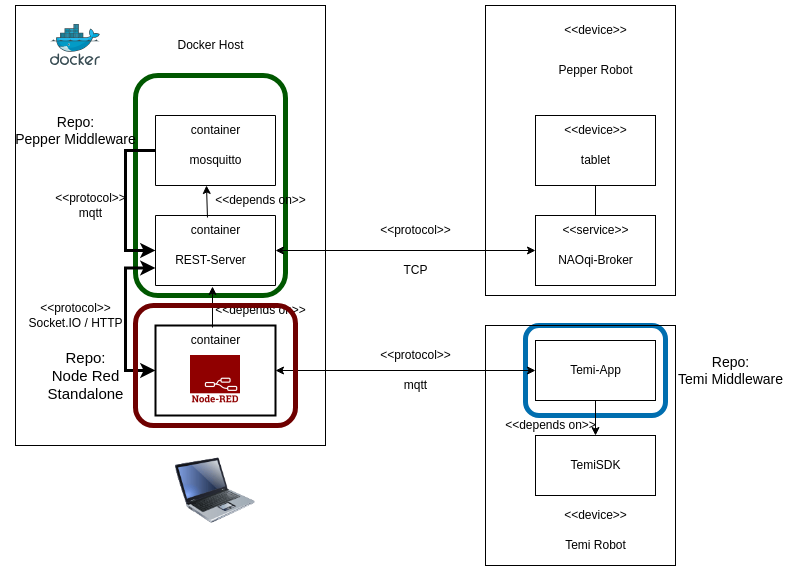

The diagram above was exported from draw.io. Its source (the exported page's mxGraphModel, read from the mxfile embedded in the PNG):
<mxGraphModel dx="2191" dy="843" grid="1" gridSize="10" guides="1" tooltips="1" connect="1" arrows="1" fold="1" page="1" pageScale="1" pageWidth="827" pageHeight="1169" math="0" shadow="0">
  <root>
    <mxCell id="0" />
    <mxCell id="1" parent="0" />
    <mxCell id="ppkOwLST3QGPYUDN7yqA-3" value="" style="rounded=1;whiteSpace=wrap;html=1;fillColor=none;fontColor=#ffffff;strokeColor=#006EAF;strokeWidth=5;" vertex="1" parent="1">
      <mxGeometry x="430" y="380" width="140" height="90" as="geometry" />
    </mxCell>
    <mxCell id="aT8B-Ds6zN4sMsLwy-Rc-23" value="" style="rounded=0;whiteSpace=wrap;html=1;fillColor=none;" parent="1" vertex="1">
      <mxGeometry x="390" y="380" width="190" height="240" as="geometry" />
    </mxCell>
    <mxCell id="aT8B-Ds6zN4sMsLwy-Rc-7" value="" style="rounded=0;whiteSpace=wrap;html=1;fillColor=none;" parent="1" vertex="1">
      <mxGeometry x="390" y="60" width="190" height="290" as="geometry" />
    </mxCell>
    <mxCell id="StB_Vvp3jksc-3vO3irc-17" value="" style="rounded=0;whiteSpace=wrap;html=1;fillColor=none;" parent="1" vertex="1">
      <mxGeometry x="-80" y="60" width="310" height="440" as="geometry" />
    </mxCell>
    <mxCell id="StB_Vvp3jksc-3vO3irc-1" value="" style="image;sketch=0;aspect=fixed;html=1;points=[];align=center;fontSize=12;image=img/lib/mscae/Docker.svg;" parent="1" vertex="1">
      <mxGeometry x="-45" y="79" width="50" height="41" as="geometry" />
    </mxCell>
    <mxCell id="StB_Vvp3jksc-3vO3irc-2" value="" style="image;html=1;image=img/lib/clip_art/computers/Laptop_128x128.png" parent="1" vertex="1">
      <mxGeometry x="80" y="505" width="80" height="80" as="geometry" />
    </mxCell>
    <mxCell id="StB_Vvp3jksc-3vO3irc-6" value="" style="shape=image;imageAspect=0;aspect=fixed;verticalLabelPosition=bottom;verticalAlign=top;image=data:image/png,(base64 omitted: 13288 chars);" parent="1" vertex="1">
      <mxGeometry x="95" y="410" width="50" height="50" as="geometry" />
    </mxCell>
    <mxCell id="StB_Vvp3jksc-3vO3irc-7" value="" style="rounded=0;whiteSpace=wrap;html=1;fillColor=none;strokeWidth=2;" parent="1" vertex="1">
      <mxGeometry x="60" y="380" width="120" height="90" as="geometry" />
    </mxCell>
    <mxCell id="StB_Vvp3jksc-3vO3irc-8" value="container" style="text;html=1;align=center;verticalAlign=middle;resizable=0;points=[];autosize=1;strokeColor=none;fillColor=none;" parent="1" vertex="1">
      <mxGeometry x="85" y="380" width="70" height="30" as="geometry" />
    </mxCell>
    <mxCell id="StB_Vvp3jksc-3vO3irc-9" value="" style="swimlane;startSize=0;" parent="1" vertex="1">
      <mxGeometry x="60" y="270" width="120" height="70" as="geometry" />
    </mxCell>
    <mxCell id="StB_Vvp3jksc-3vO3irc-11" value="container" style="text;html=1;align=center;verticalAlign=middle;resizable=0;points=[];autosize=1;strokeColor=none;fillColor=none;" parent="StB_Vvp3jksc-3vO3irc-9" vertex="1">
      <mxGeometry x="25" width="70" height="30" as="geometry" />
    </mxCell>
    <mxCell id="StB_Vvp3jksc-3vO3irc-10" value="REST-Server" style="text;html=1;align=center;verticalAlign=middle;resizable=0;points=[];autosize=1;strokeColor=none;fillColor=none;" parent="StB_Vvp3jksc-3vO3irc-9" vertex="1">
      <mxGeometry x="10" y="30" width="90" height="30" as="geometry" />
    </mxCell>
    <mxCell id="StB_Vvp3jksc-3vO3irc-12" value="" style="swimlane;startSize=0;" parent="1" vertex="1">
      <mxGeometry x="60" y="170" width="120" height="70" as="geometry" />
    </mxCell>
    <mxCell id="ppkOwLST3QGPYUDN7yqA-2" value="" style="rounded=1;whiteSpace=wrap;html=1;fillColor=none;fontColor=#ffffff;strokeColor=#005700;strokeWidth=5;" vertex="1" parent="StB_Vvp3jksc-3vO3irc-12">
      <mxGeometry x="-20" y="-40" width="150" height="220" as="geometry" />
    </mxCell>
    <mxCell id="StB_Vvp3jksc-3vO3irc-14" value="mosquitto" style="text;html=1;align=center;verticalAlign=middle;resizable=0;points=[];autosize=1;strokeColor=none;fillColor=none;" parent="StB_Vvp3jksc-3vO3irc-12" vertex="1">
      <mxGeometry x="20" y="30" width="80" height="30" as="geometry" />
    </mxCell>
    <mxCell id="StB_Vvp3jksc-3vO3irc-15" value="container" style="text;html=1;align=center;verticalAlign=middle;resizable=0;points=[];autosize=1;strokeColor=none;fillColor=none;" parent="StB_Vvp3jksc-3vO3irc-12" vertex="1">
      <mxGeometry x="25" width="70" height="30" as="geometry" />
    </mxCell>
    <mxCell id="StB_Vvp3jksc-3vO3irc-18" value="Docker Host" style="text;html=1;align=center;verticalAlign=middle;resizable=0;points=[];autosize=1;strokeColor=none;fillColor=none;" parent="1" vertex="1">
      <mxGeometry x="70" y="84.5" width="90" height="30" as="geometry" />
    </mxCell>
    <mxCell id="StB_Vvp3jksc-3vO3irc-19" value="" style="endArrow=classic;html=1;rounded=0;exitX=0;exitY=0.5;exitDx=0;exitDy=0;entryX=0;entryY=0.75;entryDx=0;entryDy=0;edgeStyle=orthogonalEdgeStyle;strokeWidth=3;startArrow=classic;startFill=1;" parent="1" source="StB_Vvp3jksc-3vO3irc-7" target="StB_Vvp3jksc-3vO3irc-9" edge="1">
      <mxGeometry width="50" height="50" relative="1" as="geometry">
        <mxPoint x="390" y="270" as="sourcePoint" />
        <mxPoint x="40" y="320" as="targetPoint" />
        <Array as="points">
          <mxPoint x="30" y="425" />
          <mxPoint x="30" y="323" />
        </Array>
      </mxGeometry>
    </mxCell>
    <mxCell id="StB_Vvp3jksc-3vO3irc-22" value="" style="endArrow=classic;html=1;rounded=0;exitX=0;exitY=0.5;exitDx=0;exitDy=0;entryX=0;entryY=0.5;entryDx=0;entryDy=0;strokeWidth=3;" parent="1" source="StB_Vvp3jksc-3vO3irc-12" target="StB_Vvp3jksc-3vO3irc-9" edge="1">
      <mxGeometry width="50" height="50" relative="1" as="geometry">
        <mxPoint x="390" y="390" as="sourcePoint" />
        <mxPoint x="440" y="340" as="targetPoint" />
        <Array as="points">
          <mxPoint x="30" y="205" />
          <mxPoint x="30" y="305" />
        </Array>
      </mxGeometry>
    </mxCell>
    <mxCell id="StB_Vvp3jksc-3vO3irc-23" value="&amp;lt;&amp;lt;protocol&amp;gt;&amp;gt;&lt;div&gt;mqtt&lt;/div&gt;" style="text;html=1;align=center;verticalAlign=middle;resizable=0;points=[];autosize=1;strokeColor=none;fillColor=none;" parent="1" vertex="1">
      <mxGeometry x="-50" y="240" width="90" height="40" as="geometry" />
    </mxCell>
    <mxCell id="StB_Vvp3jksc-3vO3irc-24" value="&amp;lt;&amp;lt;protocol&amp;gt;&amp;gt;&lt;div&gt;Socket.IO / HTTP&lt;/div&gt;" style="text;html=1;align=center;verticalAlign=middle;resizable=0;points=[];autosize=1;strokeColor=none;fillColor=none;" parent="1" vertex="1">
      <mxGeometry x="-80" y="350" width="120" height="40" as="geometry" />
    </mxCell>
    <mxCell id="StB_Vvp3jksc-3vO3irc-27" value="" style="endArrow=classic;html=1;rounded=0;exitX=0.457;exitY=0.067;exitDx=0;exitDy=0;exitPerimeter=0;" parent="1" source="StB_Vvp3jksc-3vO3irc-8" edge="1">
      <mxGeometry width="50" height="50" relative="1" as="geometry">
        <mxPoint x="390" y="390" as="sourcePoint" />
        <mxPoint x="117" y="341" as="targetPoint" />
      </mxGeometry>
    </mxCell>
    <mxCell id="StB_Vvp3jksc-3vO3irc-28" value="&amp;lt;&amp;lt;depends on&amp;gt;&amp;gt;" style="text;html=1;align=center;verticalAlign=middle;resizable=0;points=[];autosize=1;strokeColor=none;fillColor=none;" parent="1" vertex="1">
      <mxGeometry x="110" y="240" width="110" height="30" as="geometry" />
    </mxCell>
    <mxCell id="StB_Vvp3jksc-3vO3irc-29" value="&amp;lt;&amp;lt;depends on&amp;gt;&amp;gt;" style="text;html=1;align=center;verticalAlign=middle;resizable=0;points=[];autosize=1;strokeColor=none;fillColor=none;" parent="1" vertex="1">
      <mxGeometry x="110" y="350" width="110" height="30" as="geometry" />
    </mxCell>
    <mxCell id="aT8B-Ds6zN4sMsLwy-Rc-1" value="" style="rounded=0;whiteSpace=wrap;html=1;fillColor=none;" parent="1" vertex="1">
      <mxGeometry x="440" y="170" width="120" height="70" as="geometry" />
    </mxCell>
    <mxCell id="aT8B-Ds6zN4sMsLwy-Rc-2" value="&amp;lt;&amp;lt;device&amp;gt;&amp;gt;" style="text;html=1;align=center;verticalAlign=middle;resizable=0;points=[];autosize=1;strokeColor=none;fillColor=none;" parent="1" vertex="1">
      <mxGeometry x="455" y="170" width="90" height="30" as="geometry" />
    </mxCell>
    <mxCell id="aT8B-Ds6zN4sMsLwy-Rc-3" value="tablet" style="text;html=1;align=center;verticalAlign=middle;resizable=0;points=[];autosize=1;strokeColor=none;fillColor=none;" parent="1" vertex="1">
      <mxGeometry x="475" y="200" width="50" height="30" as="geometry" />
    </mxCell>
    <mxCell id="aT8B-Ds6zN4sMsLwy-Rc-4" value="" style="rounded=0;whiteSpace=wrap;html=1;fillColor=none;" parent="1" vertex="1">
      <mxGeometry x="440" y="270" width="120" height="70" as="geometry" />
    </mxCell>
    <mxCell id="aT8B-Ds6zN4sMsLwy-Rc-5" value="&amp;lt;&amp;lt;service&amp;gt;&amp;gt;" style="text;html=1;align=center;verticalAlign=middle;resizable=0;points=[];autosize=1;strokeColor=none;fillColor=none;" parent="1" vertex="1">
      <mxGeometry x="455" y="270" width="90" height="30" as="geometry" />
    </mxCell>
    <mxCell id="aT8B-Ds6zN4sMsLwy-Rc-6" value="NAOqi-Broker" style="text;html=1;align=center;verticalAlign=middle;resizable=0;points=[];autosize=1;strokeColor=none;fillColor=none;" parent="1" vertex="1">
      <mxGeometry x="450" y="300" width="100" height="30" as="geometry" />
    </mxCell>
    <mxCell id="aT8B-Ds6zN4sMsLwy-Rc-8" value="" style="endArrow=none;html=1;rounded=0;exitX=0.5;exitY=1;exitDx=0;exitDy=0;" parent="1" source="aT8B-Ds6zN4sMsLwy-Rc-1" edge="1">
      <mxGeometry width="50" height="50" relative="1" as="geometry">
        <mxPoint x="460" y="280" as="sourcePoint" />
        <mxPoint x="500" y="270" as="targetPoint" />
      </mxGeometry>
    </mxCell>
    <mxCell id="aT8B-Ds6zN4sMsLwy-Rc-10" value="&amp;lt;&amp;lt;device&amp;gt;&amp;gt;" style="text;html=1;align=center;verticalAlign=middle;resizable=0;points=[];autosize=1;strokeColor=none;fillColor=none;" parent="1" vertex="1">
      <mxGeometry x="455" y="70" width="90" height="30" as="geometry" />
    </mxCell>
    <mxCell id="aT8B-Ds6zN4sMsLwy-Rc-11" value="Pepper Robot" style="text;html=1;align=center;verticalAlign=middle;resizable=0;points=[];autosize=1;strokeColor=none;fillColor=none;" parent="1" vertex="1">
      <mxGeometry x="450" y="110" width="100" height="30" as="geometry" />
    </mxCell>
    <mxCell id="aT8B-Ds6zN4sMsLwy-Rc-12" value="" style="endArrow=classic;startArrow=classic;html=1;rounded=0;exitX=1;exitY=0.5;exitDx=0;exitDy=0;entryX=0;entryY=0.5;entryDx=0;entryDy=0;" parent="1" source="StB_Vvp3jksc-3vO3irc-9" target="aT8B-Ds6zN4sMsLwy-Rc-4" edge="1">
      <mxGeometry width="50" height="50" relative="1" as="geometry">
        <mxPoint x="510" y="460" as="sourcePoint" />
        <mxPoint x="560" y="410" as="targetPoint" />
      </mxGeometry>
    </mxCell>
    <mxCell id="aT8B-Ds6zN4sMsLwy-Rc-13" value="&amp;lt;&amp;lt;protocol&amp;gt;&amp;gt;" style="text;html=1;align=center;verticalAlign=middle;resizable=0;points=[];autosize=1;strokeColor=none;fillColor=none;" parent="1" vertex="1">
      <mxGeometry x="275" y="270" width="90" height="30" as="geometry" />
    </mxCell>
    <mxCell id="aT8B-Ds6zN4sMsLwy-Rc-14" value="TCP" style="text;html=1;align=center;verticalAlign=middle;resizable=0;points=[];autosize=1;strokeColor=none;fillColor=none;" parent="1" vertex="1">
      <mxGeometry x="295" y="310" width="50" height="30" as="geometry" />
    </mxCell>
    <mxCell id="aT8B-Ds6zN4sMsLwy-Rc-24" style="edgeStyle=orthogonalEdgeStyle;rounded=0;orthogonalLoop=1;jettySize=auto;html=1;exitX=0;exitY=0.5;exitDx=0;exitDy=0;startArrow=classic;startFill=1;" parent="1" source="aT8B-Ds6zN4sMsLwy-Rc-15" target="StB_Vvp3jksc-3vO3irc-7" edge="1">
      <mxGeometry relative="1" as="geometry" />
    </mxCell>
    <mxCell id="aT8B-Ds6zN4sMsLwy-Rc-15" value="" style="rounded=0;whiteSpace=wrap;html=1;fillColor=none;" parent="1" vertex="1">
      <mxGeometry x="440" y="395" width="120" height="60" as="geometry" />
    </mxCell>
    <mxCell id="aT8B-Ds6zN4sMsLwy-Rc-16" value="Temi-App" style="text;html=1;align=center;verticalAlign=middle;resizable=0;points=[];autosize=1;strokeColor=none;fillColor=none;" parent="1" vertex="1">
      <mxGeometry x="465" y="410" width="70" height="30" as="geometry" />
    </mxCell>
    <mxCell id="aT8B-Ds6zN4sMsLwy-Rc-17" value="" style="rounded=0;whiteSpace=wrap;html=1;fillColor=none;" parent="1" vertex="1">
      <mxGeometry x="440" y="490" width="120" height="60" as="geometry" />
    </mxCell>
    <mxCell id="aT8B-Ds6zN4sMsLwy-Rc-18" value="TemiSDK" style="text;html=1;align=center;verticalAlign=middle;resizable=0;points=[];autosize=1;strokeColor=none;fillColor=none;" parent="1" vertex="1">
      <mxGeometry x="465" y="505" width="70" height="30" as="geometry" />
    </mxCell>
    <mxCell id="aT8B-Ds6zN4sMsLwy-Rc-19" value="" style="endArrow=classic;html=1;rounded=0;entryX=0.5;entryY=0;entryDx=0;entryDy=0;exitX=0.5;exitY=1;exitDx=0;exitDy=0;" parent="1" source="aT8B-Ds6zN4sMsLwy-Rc-15" target="aT8B-Ds6zN4sMsLwy-Rc-17" edge="1">
      <mxGeometry width="50" height="50" relative="1" as="geometry">
        <mxPoint x="500" y="470" as="sourcePoint" />
        <mxPoint x="400" y="480" as="targetPoint" />
      </mxGeometry>
    </mxCell>
    <mxCell id="aT8B-Ds6zN4sMsLwy-Rc-21" value="&amp;lt;&amp;lt;depends on&amp;gt;&amp;gt;" style="text;html=1;align=center;verticalAlign=middle;resizable=0;points=[];autosize=1;strokeColor=none;fillColor=none;" parent="1" vertex="1">
      <mxGeometry x="400" y="465" width="110" height="30" as="geometry" />
    </mxCell>
    <mxCell id="aT8B-Ds6zN4sMsLwy-Rc-25" value="&amp;lt;&amp;lt;device&amp;gt;&amp;gt;" style="text;html=1;align=center;verticalAlign=middle;resizable=0;points=[];autosize=1;strokeColor=none;fillColor=none;" parent="1" vertex="1">
      <mxGeometry x="455" y="555" width="90" height="30" as="geometry" />
    </mxCell>
    <mxCell id="aT8B-Ds6zN4sMsLwy-Rc-26" value="Temi Robot" style="text;html=1;align=center;verticalAlign=middle;resizable=0;points=[];autosize=1;strokeColor=none;fillColor=none;" parent="1" vertex="1">
      <mxGeometry x="460" y="585" width="80" height="30" as="geometry" />
    </mxCell>
    <mxCell id="aT8B-Ds6zN4sMsLwy-Rc-27" value="&amp;lt;&amp;lt;protocol&amp;gt;&amp;gt;" style="text;html=1;align=center;verticalAlign=middle;resizable=0;points=[];autosize=1;strokeColor=none;fillColor=none;" parent="1" vertex="1">
      <mxGeometry x="275" y="395" width="90" height="30" as="geometry" />
    </mxCell>
    <mxCell id="aT8B-Ds6zN4sMsLwy-Rc-28" value="mqtt" style="text;html=1;align=center;verticalAlign=middle;resizable=0;points=[];autosize=1;strokeColor=none;fillColor=none;" parent="1" vertex="1">
      <mxGeometry x="295" y="425" width="50" height="30" as="geometry" />
    </mxCell>
    <mxCell id="ppkOwLST3QGPYUDN7yqA-1" value="" style="rounded=1;whiteSpace=wrap;html=1;fillColor=none;fontColor=#ffffff;strokeColor=#6F0000;strokeWidth=5;" vertex="1" parent="1">
      <mxGeometry x="40" y="360" width="160" height="120" as="geometry" />
    </mxCell>
    <mxCell id="ppkOwLST3QGPYUDN7yqA-4" value="" style="endArrow=classic;html=1;rounded=0;exitX=0.018;exitY=1.067;exitDx=0;exitDy=0;exitPerimeter=0;entryX=0.009;entryY=0;entryDx=0;entryDy=0;entryPerimeter=0;" edge="1" parent="1" source="StB_Vvp3jksc-3vO3irc-28" target="StB_Vvp3jksc-3vO3irc-28">
      <mxGeometry width="50" height="50" relative="1" as="geometry">
        <mxPoint x="300" y="460" as="sourcePoint" />
        <mxPoint x="350" y="410" as="targetPoint" />
      </mxGeometry>
    </mxCell>
    <mxCell id="ppkOwLST3QGPYUDN7yqA-5" value="&lt;font style=&quot;font-size: 15px;&quot;&gt;Repo:&lt;/font&gt;&lt;div&gt;&lt;font style=&quot;font-size: 15px;&quot;&gt;Node Red&lt;/font&gt;&lt;/div&gt;&lt;div&gt;&lt;font style=&quot;font-size: 15px;&quot;&gt;Standalone&lt;/font&gt;&lt;/div&gt;" style="text;html=1;align=center;verticalAlign=middle;resizable=0;points=[];autosize=1;strokeColor=none;fillColor=none;" vertex="1" parent="1">
      <mxGeometry x="-60" y="395" width="100" height="70" as="geometry" />
    </mxCell>
    <mxCell id="ppkOwLST3QGPYUDN7yqA-6" value="&lt;font style=&quot;font-size: 14px;&quot;&gt;Repo:&lt;/font&gt;&lt;div&gt;&lt;font style=&quot;font-size: 14px;&quot;&gt;Pepper Middleware&lt;/font&gt;&lt;/div&gt;" style="text;html=1;align=center;verticalAlign=middle;resizable=0;points=[];autosize=1;strokeColor=none;fillColor=none;" vertex="1" parent="1">
      <mxGeometry x="-90" y="160" width="140" height="50" as="geometry" />
    </mxCell>
    <mxCell id="ppkOwLST3QGPYUDN7yqA-7" value="&lt;font style=&quot;font-size: 14px;&quot;&gt;Repo:&lt;/font&gt;&lt;div&gt;&lt;font style=&quot;font-size: 14px;&quot;&gt;Temi Middleware&lt;/font&gt;&lt;/div&gt;" style="text;html=1;align=center;verticalAlign=middle;resizable=0;points=[];autosize=1;strokeColor=none;fillColor=none;" vertex="1" parent="1">
      <mxGeometry x="570" y="400" width="130" height="50" as="geometry" />
    </mxCell>
  </root>
</mxGraphModel>